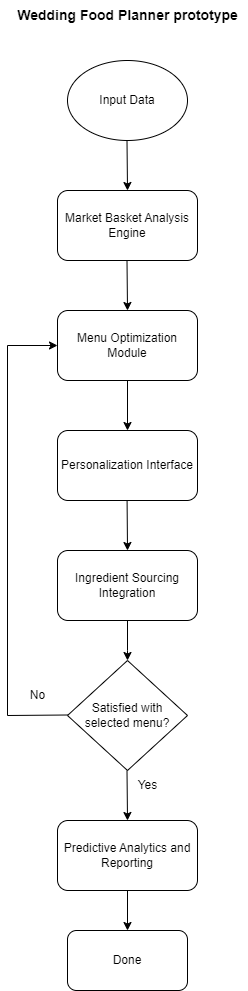

The diagram above was exported from draw.io. Its source (the exported page's mxGraphModel, read from the mxfile embedded in the PNG):
<mxGraphModel dx="1050" dy="1641" grid="1" gridSize="10" guides="1" tooltips="1" connect="1" arrows="1" fold="1" page="1" pageScale="1" pageWidth="850" pageHeight="1100" math="0" shadow="0">
  <root>
    <mxCell id="0" />
    <mxCell id="1" parent="0" />
    <mxCell id="d-j7ep5smbb0V-uzTpoa-3" value="Input Data" style="ellipse;whiteSpace=wrap;html=1;" vertex="1" parent="1">
      <mxGeometry x="290" y="20" width="120" height="80" as="geometry" />
    </mxCell>
    <mxCell id="d-j7ep5smbb0V-uzTpoa-4" value="&lt;b&gt;&lt;font style=&quot;font-size: 14px;&quot;&gt;Wedding Food Planner prototype&lt;/font&gt;&lt;/b&gt;" style="text;html=1;align=center;verticalAlign=middle;resizable=0;points=[];autosize=1;strokeColor=none;fillColor=none;" vertex="1" parent="1">
      <mxGeometry x="230" y="-40" width="240" height="30" as="geometry" />
    </mxCell>
    <mxCell id="d-j7ep5smbb0V-uzTpoa-5" value="Market Basket Analysis Engine" style="rounded=1;whiteSpace=wrap;html=1;" vertex="1" parent="1">
      <mxGeometry x="280" y="150" width="140" height="70" as="geometry" />
    </mxCell>
    <mxCell id="d-j7ep5smbb0V-uzTpoa-6" value="" style="endArrow=classic;html=1;rounded=0;entryX=0.5;entryY=0;entryDx=0;entryDy=0;" edge="1" parent="1" target="d-j7ep5smbb0V-uzTpoa-11">
      <mxGeometry width="50" height="50" relative="1" as="geometry">
        <mxPoint x="349.5" y="220" as="sourcePoint" />
        <mxPoint x="349.5" y="300" as="targetPoint" />
      </mxGeometry>
    </mxCell>
    <mxCell id="d-j7ep5smbb0V-uzTpoa-7" value="" style="endArrow=classic;html=1;rounded=0;entryX=0.5;entryY=0;entryDx=0;entryDy=0;" edge="1" parent="1" target="d-j7ep5smbb0V-uzTpoa-5">
      <mxGeometry width="50" height="50" relative="1" as="geometry">
        <mxPoint x="349.5" y="100" as="sourcePoint" />
        <mxPoint x="349.5" y="180" as="targetPoint" />
      </mxGeometry>
    </mxCell>
    <mxCell id="d-j7ep5smbb0V-uzTpoa-8" value="" style="endArrow=classic;html=1;rounded=0;" edge="1" parent="1">
      <mxGeometry width="50" height="50" relative="1" as="geometry">
        <mxPoint x="350" y="340" as="sourcePoint" />
        <mxPoint x="350" y="390" as="targetPoint" />
      </mxGeometry>
    </mxCell>
    <mxCell id="d-j7ep5smbb0V-uzTpoa-9" value="" style="endArrow=classic;html=1;rounded=0;entryX=0.5;entryY=0;entryDx=0;entryDy=0;" edge="1" parent="1" target="d-j7ep5smbb0V-uzTpoa-13">
      <mxGeometry width="50" height="50" relative="1" as="geometry">
        <mxPoint x="349.5" y="450" as="sourcePoint" />
        <mxPoint x="349.5" y="530" as="targetPoint" />
      </mxGeometry>
    </mxCell>
    <mxCell id="d-j7ep5smbb0V-uzTpoa-10" value="" style="endArrow=classic;html=1;rounded=0;entryX=0;entryY=0.5;entryDx=0;entryDy=0;" edge="1" parent="1" target="d-j7ep5smbb0V-uzTpoa-11">
      <mxGeometry width="50" height="50" relative="1" as="geometry">
        <mxPoint x="290" y="674.5" as="sourcePoint" />
        <mxPoint x="230" y="310" as="targetPoint" />
        <Array as="points">
          <mxPoint x="230" y="675" />
          <mxPoint x="230" y="305" />
        </Array>
      </mxGeometry>
    </mxCell>
    <mxCell id="d-j7ep5smbb0V-uzTpoa-11" value="Menu Optimization Module" style="rounded=1;whiteSpace=wrap;html=1;" vertex="1" parent="1">
      <mxGeometry x="280" y="270" width="140" height="70" as="geometry" />
    </mxCell>
    <mxCell id="d-j7ep5smbb0V-uzTpoa-12" value="Personalization Interface" style="rounded=1;whiteSpace=wrap;html=1;" vertex="1" parent="1">
      <mxGeometry x="280" y="390" width="140" height="70" as="geometry" />
    </mxCell>
    <mxCell id="d-j7ep5smbb0V-uzTpoa-13" value="Ingredient Sourcing Integration" style="rounded=1;whiteSpace=wrap;html=1;" vertex="1" parent="1">
      <mxGeometry x="280" y="510" width="140" height="70" as="geometry" />
    </mxCell>
    <mxCell id="d-j7ep5smbb0V-uzTpoa-14" value="Satisfied with selected menu?" style="rhombus;whiteSpace=wrap;html=1;" vertex="1" parent="1">
      <mxGeometry x="290" y="620" width="120" height="110" as="geometry" />
    </mxCell>
    <mxCell id="d-j7ep5smbb0V-uzTpoa-15" value="" style="endArrow=classic;html=1;rounded=0;" edge="1" parent="1">
      <mxGeometry width="50" height="50" relative="1" as="geometry">
        <mxPoint x="349.5" y="730" as="sourcePoint" />
        <mxPoint x="350" y="780" as="targetPoint" />
      </mxGeometry>
    </mxCell>
    <mxCell id="d-j7ep5smbb0V-uzTpoa-16" value="Yes&lt;br&gt;" style="text;html=1;align=center;verticalAlign=middle;resizable=0;points=[];autosize=1;strokeColor=none;fillColor=none;" vertex="1" parent="1">
      <mxGeometry x="350" y="730" width="40" height="30" as="geometry" />
    </mxCell>
    <mxCell id="d-j7ep5smbb0V-uzTpoa-17" value="No" style="text;html=1;align=center;verticalAlign=middle;resizable=0;points=[];autosize=1;strokeColor=none;fillColor=none;" vertex="1" parent="1">
      <mxGeometry x="240" y="640" width="40" height="30" as="geometry" />
    </mxCell>
    <mxCell id="d-j7ep5smbb0V-uzTpoa-18" value="" style="endArrow=classic;html=1;rounded=0;" edge="1" parent="1">
      <mxGeometry width="50" height="50" relative="1" as="geometry">
        <mxPoint x="350" y="580" as="sourcePoint" />
        <mxPoint x="350" y="620" as="targetPoint" />
        <Array as="points">
          <mxPoint x="350" y="610" />
        </Array>
      </mxGeometry>
    </mxCell>
    <mxCell id="d-j7ep5smbb0V-uzTpoa-19" value="Predictive Analytics and Reporting" style="rounded=1;whiteSpace=wrap;html=1;" vertex="1" parent="1">
      <mxGeometry x="280" y="780" width="140" height="70" as="geometry" />
    </mxCell>
    <mxCell id="d-j7ep5smbb0V-uzTpoa-20" value="Done" style="rounded=1;whiteSpace=wrap;html=1;" vertex="1" parent="1">
      <mxGeometry x="290" y="890" width="120" height="60" as="geometry" />
    </mxCell>
    <mxCell id="d-j7ep5smbb0V-uzTpoa-21" value="" style="endArrow=classic;html=1;rounded=0;entryX=0.5;entryY=0;entryDx=0;entryDy=0;exitX=0.5;exitY=1;exitDx=0;exitDy=0;" edge="1" parent="1" source="d-j7ep5smbb0V-uzTpoa-19" target="d-j7ep5smbb0V-uzTpoa-20">
      <mxGeometry width="50" height="50" relative="1" as="geometry">
        <mxPoint x="345" y="850" as="sourcePoint" />
        <mxPoint x="395" y="800" as="targetPoint" />
      </mxGeometry>
    </mxCell>
  </root>
</mxGraphModel>